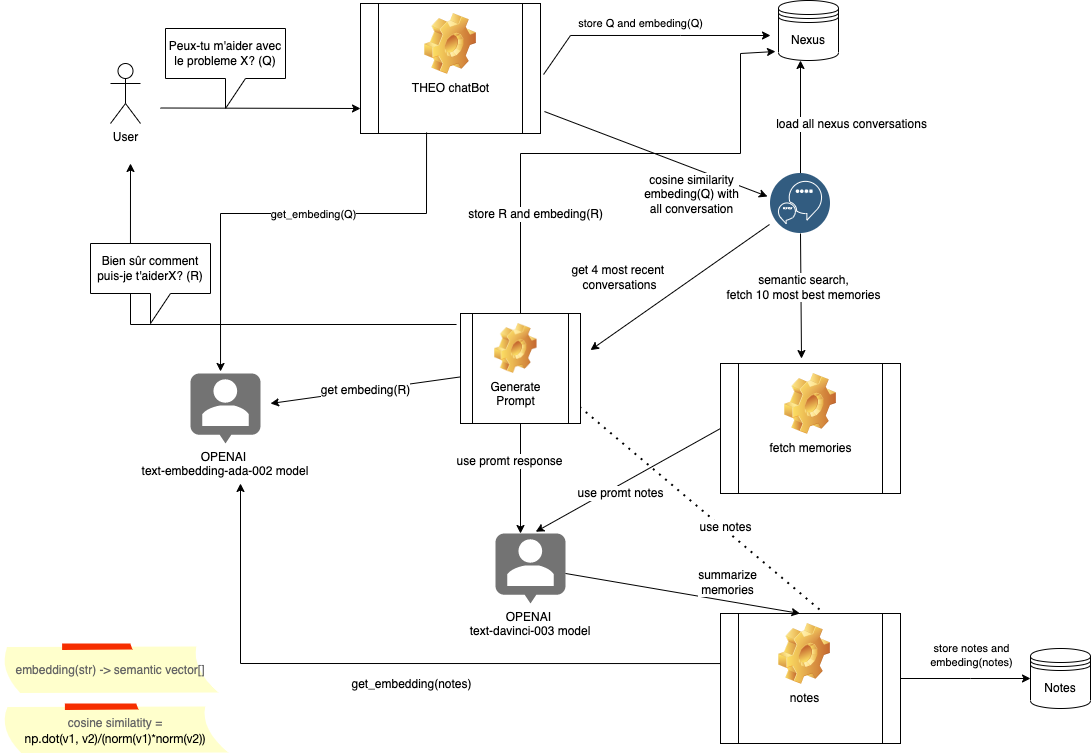

The diagram above was exported from draw.io. Its source (the exported page's mxGraphModel, read from the mxfile embedded in the PNG):
<mxGraphModel dx="1193" dy="891" grid="1" gridSize="10" guides="1" tooltips="1" connect="1" arrows="1" fold="1" page="1" pageScale="1" pageWidth="1700" pageHeight="1100" background="none" math="0" shadow="0">
  <root>
    <mxCell id="0" />
    <mxCell id="1" parent="0" />
    <mxCell id="FIhsjdrC8GsLhodWQ6RX-10" value="" style="shape=process;whiteSpace=wrap;html=1;backgroundOutline=1;align=center;" vertex="1" parent="1">
      <mxGeometry x="380" y="30" width="180" height="130" as="geometry" />
    </mxCell>
    <mxCell id="FIhsjdrC8GsLhodWQ6RX-1" value="User" style="shape=umlActor;verticalLabelPosition=bottom;verticalAlign=top;html=1;outlineConnect=0;" vertex="1" parent="1">
      <mxGeometry x="130" y="90" width="30" height="60" as="geometry" />
    </mxCell>
    <mxCell id="FIhsjdrC8GsLhodWQ6RX-2" value="" style="endArrow=classic;html=1;rounded=0;" edge="1" parent="1">
      <mxGeometry width="50" height="50" relative="1" as="geometry">
        <mxPoint x="180" y="134.5" as="sourcePoint" />
        <mxPoint x="380" y="135" as="targetPoint" />
      </mxGeometry>
    </mxCell>
    <mxCell id="FIhsjdrC8GsLhodWQ6RX-7" value="Peux-tu m'aider avec le probleme X? (Q)" style="shape=callout;whiteSpace=wrap;html=1;perimeter=calloutPerimeter;" vertex="1" parent="1">
      <mxGeometry x="185" y="55" width="120" height="80" as="geometry" />
    </mxCell>
    <mxCell id="FIhsjdrC8GsLhodWQ6RX-8" value="THEO chatBot" style="shape=image;html=1;verticalLabelPosition=bottom;verticalAlign=top;imageAspect=1;aspect=fixed;image=img/clipart/Gear_128x128.png" vertex="1" parent="1">
      <mxGeometry x="444" y="40" width="52" height="61" as="geometry" />
    </mxCell>
    <mxCell id="FIhsjdrC8GsLhodWQ6RX-9" value="Nexus" style="shape=datastore;whiteSpace=wrap;html=1;" vertex="1" parent="1">
      <mxGeometry x="798" y="27" width="60" height="60" as="geometry" />
    </mxCell>
    <mxCell id="FIhsjdrC8GsLhodWQ6RX-11" value="OPENAI &#10;text-davinci-003 model" style="dashed=0;aspect=fixed;verticalLabelPosition=bottom;verticalAlign=top;align=center;shape=mxgraph.gmdl.chat;strokeColor=none;fillColor=#737373;shadow=0;sketch=0;" vertex="1" parent="1">
      <mxGeometry x="515" y="560" width="70" height="70" as="geometry" />
    </mxCell>
    <mxCell id="FIhsjdrC8GsLhodWQ6RX-12" value="" style="endArrow=classic;html=1;rounded=0;exitX=0.367;exitY=0.992;exitDx=0;exitDy=0;exitPerimeter=0;entryX=0.429;entryY=-0.029;entryDx=0;entryDy=0;entryPerimeter=0;" edge="1" parent="1" source="FIhsjdrC8GsLhodWQ6RX-10" target="FIhsjdrC8GsLhodWQ6RX-34">
      <mxGeometry width="50" height="50" relative="1" as="geometry">
        <mxPoint x="440" y="290" as="sourcePoint" />
        <mxPoint x="410" y="350" as="targetPoint" />
        <Array as="points">
          <mxPoint x="446" y="240" />
          <mxPoint x="240" y="240" />
        </Array>
      </mxGeometry>
    </mxCell>
    <mxCell id="FIhsjdrC8GsLhodWQ6RX-13" value="get_embeding(Q)" style="edgeLabel;html=1;align=center;verticalAlign=middle;resizable=0;points=[];" vertex="1" connectable="0" parent="FIhsjdrC8GsLhodWQ6RX-12">
      <mxGeometry x="-0.1252" relative="1" as="geometry">
        <mxPoint as="offset" />
      </mxGeometry>
    </mxCell>
    <mxCell id="FIhsjdrC8GsLhodWQ6RX-14" value="" style="endArrow=classic;html=1;rounded=0;exitX=1.017;exitY=0.454;exitDx=0;exitDy=0;exitPerimeter=0;" edge="1" parent="1">
      <mxGeometry width="50" height="50" relative="1" as="geometry">
        <mxPoint x="563.06" y="100.99999999999999" as="sourcePoint" />
        <mxPoint x="790" y="62" as="targetPoint" />
        <Array as="points">
          <mxPoint x="590" y="61.980000000000004" />
          <mxPoint x="700" y="61.980000000000004" />
        </Array>
      </mxGeometry>
    </mxCell>
    <mxCell id="FIhsjdrC8GsLhodWQ6RX-15" value="store Q and embeding(Q)" style="edgeLabel;html=1;align=center;verticalAlign=middle;resizable=0;points=[];" vertex="1" connectable="0" parent="FIhsjdrC8GsLhodWQ6RX-14">
      <mxGeometry x="-0.1252" relative="1" as="geometry">
        <mxPoint x="9" y="-12" as="offset" />
      </mxGeometry>
    </mxCell>
    <mxCell id="FIhsjdrC8GsLhodWQ6RX-18" value="&lt;font style=&quot;font-size: 12px;&quot;&gt;embedding(str) -&amp;gt; semantic vector[]&lt;/font&gt;" style="strokeWidth=1;shadow=0;dashed=0;align=center;html=1;shape=mxgraph.mockup.text.stickyNote2;fontColor=#666666;mainText=;fontSize=17;whiteSpace=wrap;fillColor=#ffffcc;strokeColor=#F62E00;" vertex="1" parent="1">
      <mxGeometry x="20" y="670" width="220" height="50" as="geometry" />
    </mxCell>
    <mxCell id="FIhsjdrC8GsLhodWQ6RX-55" style="edgeStyle=orthogonalEdgeStyle;rounded=0;orthogonalLoop=1;jettySize=auto;html=1;exitX=0.5;exitY=0;exitDx=0;exitDy=0;fontSize=12;" edge="1" parent="1" source="FIhsjdrC8GsLhodWQ6RX-22">
      <mxGeometry relative="1" as="geometry">
        <mxPoint x="820" y="87" as="targetPoint" />
        <Array as="points">
          <mxPoint x="820" y="87" />
        </Array>
      </mxGeometry>
    </mxCell>
    <mxCell id="FIhsjdrC8GsLhodWQ6RX-56" value="load all nexus conversations" style="edgeLabel;html=1;align=center;verticalAlign=middle;resizable=0;points=[];fontSize=12;" vertex="1" connectable="0" parent="FIhsjdrC8GsLhodWQ6RX-55">
      <mxGeometry x="0.0465" relative="1" as="geometry">
        <mxPoint x="50" y="9" as="offset" />
      </mxGeometry>
    </mxCell>
    <mxCell id="FIhsjdrC8GsLhodWQ6RX-22" value="" style="aspect=fixed;perimeter=ellipsePerimeter;html=1;align=center;shadow=0;dashed=0;fontColor=#4277BB;labelBackgroundColor=#ffffff;fontSize=12;spacingTop=3;image;image=img/lib/ibm/data/conversation_trained_deployed.svg;" vertex="1" parent="1">
      <mxGeometry x="790" y="200" width="60" height="60" as="geometry" />
    </mxCell>
    <mxCell id="FIhsjdrC8GsLhodWQ6RX-23" value="" style="endArrow=classic;html=1;rounded=0;fontSize=12;exitX=1.022;exitY=0.831;exitDx=0;exitDy=0;exitPerimeter=0;entryX=-0.05;entryY=0.383;entryDx=0;entryDy=0;entryPerimeter=0;" edge="1" parent="1" source="FIhsjdrC8GsLhodWQ6RX-10" target="FIhsjdrC8GsLhodWQ6RX-22">
      <mxGeometry width="50" height="50" relative="1" as="geometry">
        <mxPoint x="630" y="200" as="sourcePoint" />
        <mxPoint x="780" y="230" as="targetPoint" />
      </mxGeometry>
    </mxCell>
    <mxCell id="FIhsjdrC8GsLhodWQ6RX-26" value="cosine similarity&lt;br&gt;embeding(Q) with &lt;br&gt;all conversation" style="edgeLabel;html=1;align=center;verticalAlign=middle;resizable=0;points=[];fontSize=12;" vertex="1" connectable="0" parent="FIhsjdrC8GsLhodWQ6RX-23">
      <mxGeometry x="-0.3385" y="2" relative="1" as="geometry">
        <mxPoint x="72" y="56" as="offset" />
      </mxGeometry>
    </mxCell>
    <mxCell id="FIhsjdrC8GsLhodWQ6RX-24" value="" style="shape=process;whiteSpace=wrap;html=1;backgroundOutline=1;align=center;" vertex="1" parent="1">
      <mxGeometry x="740" y="390" width="180" height="130" as="geometry" />
    </mxCell>
    <mxCell id="FIhsjdrC8GsLhodWQ6RX-25" value="fetch memories" style="shape=image;html=1;verticalLabelPosition=bottom;verticalAlign=top;imageAspect=1;aspect=fixed;image=img/clipart/Gear_128x128.png" vertex="1" parent="1">
      <mxGeometry x="804" y="400" width="52" height="61" as="geometry" />
    </mxCell>
    <mxCell id="FIhsjdrC8GsLhodWQ6RX-27" value="" style="endArrow=classic;html=1;rounded=0;fontSize=12;exitX=0.5;exitY=1;exitDx=0;exitDy=0;entryX=0.45;entryY=-0.038;entryDx=0;entryDy=0;entryPerimeter=0;" edge="1" parent="1" source="FIhsjdrC8GsLhodWQ6RX-22" target="FIhsjdrC8GsLhodWQ6RX-24">
      <mxGeometry width="50" height="50" relative="1" as="geometry">
        <mxPoint x="510" y="490" as="sourcePoint" />
        <mxPoint x="820" y="380" as="targetPoint" />
      </mxGeometry>
    </mxCell>
    <mxCell id="FIhsjdrC8GsLhodWQ6RX-29" value="semantic search, &lt;br&gt;fetch 10 most best memories" style="edgeLabel;html=1;align=center;verticalAlign=middle;resizable=0;points=[];fontSize=12;" vertex="1" connectable="0" parent="FIhsjdrC8GsLhodWQ6RX-27">
      <mxGeometry x="-0.1333" y="2" relative="1" as="geometry">
        <mxPoint as="offset" />
      </mxGeometry>
    </mxCell>
    <mxCell id="FIhsjdrC8GsLhodWQ6RX-28" value="&lt;font style=&quot;font-size: 12px;&quot;&gt;cosine similatity =&lt;br&gt;&lt;p style=&quot;margin: 0px; font-variant-numeric: normal; font-variant-east-asian: normal; font-stretch: normal; line-height: normal; font-family: &amp;quot;Helvetica Neue&amp;quot;; color: rgb(0, 0, 0); text-align: start;&quot; class=&quot;p1&quot;&gt;np.dot(v1, v2)/(norm(v1)*norm(v2))&lt;/p&gt;&lt;/font&gt;" style="strokeWidth=1;shadow=0;dashed=0;align=center;html=1;shape=mxgraph.mockup.text.stickyNote2;fontColor=#666666;mainText=;fontSize=17;whiteSpace=wrap;fillColor=#ffffcc;strokeColor=#F62E00;" vertex="1" parent="1">
      <mxGeometry x="20" y="730" width="230" height="50" as="geometry" />
    </mxCell>
    <mxCell id="FIhsjdrC8GsLhodWQ6RX-30" value="" style="shape=process;whiteSpace=wrap;html=1;backgroundOutline=1;align=center;" vertex="1" parent="1">
      <mxGeometry x="740" y="640" width="180" height="130" as="geometry" />
    </mxCell>
    <mxCell id="FIhsjdrC8GsLhodWQ6RX-31" value="notes" style="shape=image;html=1;verticalLabelPosition=bottom;verticalAlign=top;imageAspect=1;aspect=fixed;image=img/clipart/Gear_128x128.png" vertex="1" parent="1">
      <mxGeometry x="798" y="650" width="52" height="61" as="geometry" />
    </mxCell>
    <mxCell id="FIhsjdrC8GsLhodWQ6RX-32" value="" style="endArrow=classic;html=1;rounded=0;fontSize=12;exitX=1;exitY=0.571;exitDx=0;exitDy=0;exitPerimeter=0;" edge="1" parent="1" source="FIhsjdrC8GsLhodWQ6RX-11">
      <mxGeometry width="50" height="50" relative="1" as="geometry">
        <mxPoint x="819.5" y="520" as="sourcePoint" />
        <mxPoint x="819.5" y="640" as="targetPoint" />
      </mxGeometry>
    </mxCell>
    <mxCell id="FIhsjdrC8GsLhodWQ6RX-33" value="summarize&lt;br&gt;memories" style="edgeLabel;html=1;align=center;verticalAlign=middle;resizable=0;points=[];fontSize=12;" vertex="1" connectable="0" parent="FIhsjdrC8GsLhodWQ6RX-32">
      <mxGeometry x="-0.1333" y="2" relative="1" as="geometry">
        <mxPoint x="60" y="-7" as="offset" />
      </mxGeometry>
    </mxCell>
    <mxCell id="FIhsjdrC8GsLhodWQ6RX-34" value="OPENAI &#10;text-embedding-ada-002 model" style="dashed=0;aspect=fixed;verticalLabelPosition=bottom;verticalAlign=top;align=center;shape=mxgraph.gmdl.chat;strokeColor=none;fillColor=#737373;shadow=0;sketch=0;" vertex="1" parent="1">
      <mxGeometry x="210" y="400" width="70" height="70" as="geometry" />
    </mxCell>
    <mxCell id="FIhsjdrC8GsLhodWQ6RX-35" value="" style="endArrow=classic;html=1;rounded=0;fontSize=12;exitX=0;exitY=0.5;exitDx=0;exitDy=0;entryX=0.575;entryY=-0.025;entryDx=0;entryDy=0;entryPerimeter=0;" edge="1" parent="1" source="FIhsjdrC8GsLhodWQ6RX-24" target="FIhsjdrC8GsLhodWQ6RX-11">
      <mxGeometry width="50" height="50" relative="1" as="geometry">
        <mxPoint x="450" y="420" as="sourcePoint" />
        <mxPoint x="500" y="370" as="targetPoint" />
      </mxGeometry>
    </mxCell>
    <mxCell id="FIhsjdrC8GsLhodWQ6RX-46" value="use promt notes" style="edgeLabel;html=1;align=center;verticalAlign=middle;resizable=0;points=[];fontSize=12;" vertex="1" connectable="0" parent="FIhsjdrC8GsLhodWQ6RX-35">
      <mxGeometry x="-0.3182" y="1" relative="1" as="geometry">
        <mxPoint x="-38" y="29" as="offset" />
      </mxGeometry>
    </mxCell>
    <mxCell id="FIhsjdrC8GsLhodWQ6RX-36" value="" style="endArrow=classic;html=1;rounded=0;fontSize=12;exitX=0;exitY=0.385;exitDx=0;exitDy=0;exitPerimeter=0;" edge="1" parent="1" source="FIhsjdrC8GsLhodWQ6RX-30">
      <mxGeometry width="50" height="50" relative="1" as="geometry">
        <mxPoint x="740" y="711" as="sourcePoint" />
        <mxPoint x="260" y="510" as="targetPoint" />
        <Array as="points">
          <mxPoint x="260" y="690" />
        </Array>
      </mxGeometry>
    </mxCell>
    <mxCell id="FIhsjdrC8GsLhodWQ6RX-37" value="get_embedding(notes)" style="edgeLabel;html=1;align=center;verticalAlign=middle;resizable=0;points=[];fontSize=12;" vertex="1" connectable="0" parent="FIhsjdrC8GsLhodWQ6RX-36">
      <mxGeometry x="-0.1333" y="2" relative="1" as="geometry">
        <mxPoint x="-23" y="18" as="offset" />
      </mxGeometry>
    </mxCell>
    <mxCell id="FIhsjdrC8GsLhodWQ6RX-38" value="" style="endArrow=classic;html=1;rounded=0;exitX=1;exitY=0.5;exitDx=0;exitDy=0;entryX=0;entryY=0.5;entryDx=0;entryDy=0;" edge="1" parent="1" source="FIhsjdrC8GsLhodWQ6RX-30" target="FIhsjdrC8GsLhodWQ6RX-57">
      <mxGeometry width="50" height="50" relative="1" as="geometry">
        <mxPoint x="943.06" y="704.94" as="sourcePoint" />
        <mxPoint x="860" y="70" as="targetPoint" />
        <Array as="points">
          <mxPoint x="990" y="705" />
        </Array>
      </mxGeometry>
    </mxCell>
    <mxCell id="FIhsjdrC8GsLhodWQ6RX-39" value="store notes and &lt;br&gt;embeding(notes)" style="edgeLabel;html=1;align=center;verticalAlign=middle;resizable=0;points=[];" vertex="1" connectable="0" parent="FIhsjdrC8GsLhodWQ6RX-38">
      <mxGeometry x="-0.1252" relative="1" as="geometry">
        <mxPoint x="13" y="-24" as="offset" />
      </mxGeometry>
    </mxCell>
    <mxCell id="FIhsjdrC8GsLhodWQ6RX-41" value="" style="endArrow=classic;html=1;rounded=0;fontSize=12;exitX=-0.017;exitY=0.85;exitDx=0;exitDy=0;exitPerimeter=0;" edge="1" parent="1" source="FIhsjdrC8GsLhodWQ6RX-22">
      <mxGeometry width="50" height="50" relative="1" as="geometry">
        <mxPoint x="763.1671842700023" y="269.99640786499873" as="sourcePoint" />
        <mxPoint x="610" y="376.58" as="targetPoint" />
      </mxGeometry>
    </mxCell>
    <mxCell id="FIhsjdrC8GsLhodWQ6RX-42" value="get 4 most recent&amp;nbsp;&lt;br&gt;conversations" style="edgeLabel;html=1;align=center;verticalAlign=middle;resizable=0;points=[];fontSize=12;" vertex="1" connectable="0" parent="FIhsjdrC8GsLhodWQ6RX-41">
      <mxGeometry x="-0.3385" y="2" relative="1" as="geometry">
        <mxPoint x="-93" y="10" as="offset" />
      </mxGeometry>
    </mxCell>
    <mxCell id="FIhsjdrC8GsLhodWQ6RX-44" value="" style="shape=process;whiteSpace=wrap;html=1;backgroundOutline=1;align=center;" vertex="1" parent="1">
      <mxGeometry x="480" y="340" width="120" height="110" as="geometry" />
    </mxCell>
    <mxCell id="FIhsjdrC8GsLhodWQ6RX-45" value="Generate &lt;br&gt;Prompt" style="shape=image;html=1;verticalLabelPosition=bottom;verticalAlign=top;imageAspect=1;aspect=fixed;image=img/clipart/Gear_128x128.png" vertex="1" parent="1">
      <mxGeometry x="514" y="350" width="42.62" height="50" as="geometry" />
    </mxCell>
    <mxCell id="FIhsjdrC8GsLhodWQ6RX-47" value="" style="endArrow=classic;html=1;rounded=0;fontSize=12;exitX=0.5;exitY=1;exitDx=0;exitDy=0;" edge="1" parent="1" source="FIhsjdrC8GsLhodWQ6RX-44">
      <mxGeometry width="50" height="50" relative="1" as="geometry">
        <mxPoint x="750" y="465" as="sourcePoint" />
        <mxPoint x="540" y="560" as="targetPoint" />
      </mxGeometry>
    </mxCell>
    <mxCell id="FIhsjdrC8GsLhodWQ6RX-48" value="use promt response" style="edgeLabel;html=1;align=center;verticalAlign=middle;resizable=0;points=[];fontSize=12;" vertex="1" connectable="0" parent="FIhsjdrC8GsLhodWQ6RX-47">
      <mxGeometry x="-0.3182" y="1" relative="1" as="geometry">
        <mxPoint x="-13" as="offset" />
      </mxGeometry>
    </mxCell>
    <mxCell id="FIhsjdrC8GsLhodWQ6RX-49" value="" style="endArrow=classic;html=1;rounded=0;fontSize=12;exitX=0.333;exitY=0;exitDx=0;exitDy=0;exitPerimeter=0;startArrow=none;" edge="1" parent="1" source="FIhsjdrC8GsLhodWQ6RX-50">
      <mxGeometry width="50" height="50" relative="1" as="geometry">
        <mxPoint x="470" y="380" as="sourcePoint" />
        <mxPoint x="150" y="190" as="targetPoint" />
        <Array as="points" />
      </mxGeometry>
    </mxCell>
    <mxCell id="FIhsjdrC8GsLhodWQ6RX-51" value="get embeding(R)" style="endArrow=classic;html=1;rounded=0;fontSize=12;" edge="1" parent="1" source="FIhsjdrC8GsLhodWQ6RX-44">
      <mxGeometry width="50" height="50" relative="1" as="geometry">
        <mxPoint x="580" y="470" as="sourcePoint" />
        <mxPoint x="290" y="430" as="targetPoint" />
      </mxGeometry>
    </mxCell>
    <mxCell id="FIhsjdrC8GsLhodWQ6RX-52" value="" style="endArrow=classic;html=1;rounded=0;fontSize=12;exitX=0.5;exitY=0;exitDx=0;exitDy=0;entryX=-0.05;entryY=0.85;entryDx=0;entryDy=0;entryPerimeter=0;" edge="1" parent="1" source="FIhsjdrC8GsLhodWQ6RX-44" target="FIhsjdrC8GsLhodWQ6RX-9">
      <mxGeometry width="50" height="50" relative="1" as="geometry">
        <mxPoint x="1120" y="470" as="sourcePoint" />
        <mxPoint x="1170" y="420" as="targetPoint" />
        <Array as="points">
          <mxPoint x="540" y="180" />
          <mxPoint x="760" y="180" />
          <mxPoint x="760" y="80" />
        </Array>
      </mxGeometry>
    </mxCell>
    <mxCell id="FIhsjdrC8GsLhodWQ6RX-53" value="store R and embeding(R)" style="edgeLabel;html=1;align=center;verticalAlign=middle;resizable=0;points=[];fontSize=12;" vertex="1" connectable="0" parent="FIhsjdrC8GsLhodWQ6RX-52">
      <mxGeometry x="-0.0217" y="-1" relative="1" as="geometry">
        <mxPoint x="-78" y="59" as="offset" />
      </mxGeometry>
    </mxCell>
    <mxCell id="FIhsjdrC8GsLhodWQ6RX-54" value="" style="endArrow=none;html=1;rounded=0;fontSize=12;exitX=-0.033;exitY=0.1;exitDx=0;exitDy=0;exitPerimeter=0;entryX=0;entryY=0.138;entryDx=0;entryDy=0;entryPerimeter=0;" edge="1" parent="1" source="FIhsjdrC8GsLhodWQ6RX-44" target="FIhsjdrC8GsLhodWQ6RX-50">
      <mxGeometry width="50" height="50" relative="1" as="geometry">
        <mxPoint x="476" y="351" as="sourcePoint" />
        <mxPoint x="150" y="190" as="targetPoint" />
        <Array as="points">
          <mxPoint x="150" y="351" />
          <mxPoint x="150" y="310" />
        </Array>
      </mxGeometry>
    </mxCell>
    <mxCell id="FIhsjdrC8GsLhodWQ6RX-50" value="Bien sûr comment puis-je t'aiderX? (R)" style="shape=callout;whiteSpace=wrap;html=1;perimeter=calloutPerimeter;" vertex="1" parent="1">
      <mxGeometry x="110" y="270" width="120" height="80" as="geometry" />
    </mxCell>
    <mxCell id="FIhsjdrC8GsLhodWQ6RX-57" value="Notes" style="shape=datastore;whiteSpace=wrap;html=1;" vertex="1" parent="1">
      <mxGeometry x="1050" y="675" width="60" height="60" as="geometry" />
    </mxCell>
    <mxCell id="FIhsjdrC8GsLhodWQ6RX-58" value="" style="endArrow=none;dashed=1;html=1;dashPattern=1 3;strokeWidth=2;rounded=0;fontSize=12;entryX=1;entryY=0.855;entryDx=0;entryDy=0;entryPerimeter=0;exitX=0.55;exitY=-0.031;exitDx=0;exitDy=0;exitPerimeter=0;" edge="1" parent="1" source="FIhsjdrC8GsLhodWQ6RX-30" target="FIhsjdrC8GsLhodWQ6RX-44">
      <mxGeometry width="50" height="50" relative="1" as="geometry">
        <mxPoint x="1000" y="470" as="sourcePoint" />
        <mxPoint x="1050" y="420" as="targetPoint" />
      </mxGeometry>
    </mxCell>
    <mxCell id="FIhsjdrC8GsLhodWQ6RX-59" value="use notes" style="edgeLabel;html=1;align=center;verticalAlign=middle;resizable=0;points=[];fontSize=12;" vertex="1" connectable="0" parent="FIhsjdrC8GsLhodWQ6RX-58">
      <mxGeometry x="-0.1938" y="-2" relative="1" as="geometry">
        <mxPoint as="offset" />
      </mxGeometry>
    </mxCell>
  </root>
</mxGraphModel>